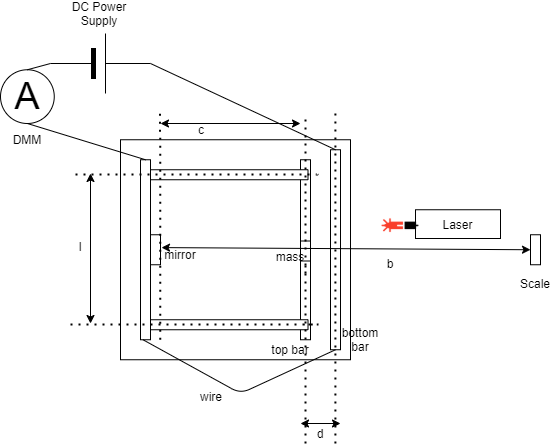

The diagram above was exported from draw.io. Its source (the exported page's mxGraphModel, read from the mxfile embedded in the PNG):
<mxGraphModel dx="652" dy="403" grid="1" gridSize="10" guides="1" tooltips="1" connect="1" arrows="1" fold="1" page="1" pageScale="1" pageWidth="850" pageHeight="1100" math="0" shadow="0">
  <root>
    <mxCell id="0" />
    <mxCell id="1" parent="0" />
    <mxCell id="w7-p_De_le08trI58SEY-1" value="" style="rounded=0;whiteSpace=wrap;html=1;" parent="1" vertex="1">
      <mxGeometry x="150" y="176.25" width="230" height="220" as="geometry" />
    </mxCell>
    <mxCell id="w7-p_De_le08trI58SEY-2" value="" style="rounded=0;whiteSpace=wrap;html=1;" parent="1" vertex="1">
      <mxGeometry x="560" y="271.25" width="10" height="30" as="geometry" />
    </mxCell>
    <mxCell id="w7-p_De_le08trI58SEY-3" value="" style="rounded=0;whiteSpace=wrap;html=1;" parent="1" vertex="1">
      <mxGeometry x="180" y="271.25" width="10" height="30" as="geometry" />
    </mxCell>
    <mxCell id="w7-p_De_le08trI58SEY-4" value="mirror" style="text;html=1;strokeColor=none;fillColor=none;align=center;verticalAlign=middle;whiteSpace=wrap;rounded=0;" parent="1" vertex="1">
      <mxGeometry x="190" y="281.25" width="40" height="20" as="geometry" />
    </mxCell>
    <mxCell id="w7-p_De_le08trI58SEY-6" value="" style="rounded=0;whiteSpace=wrap;html=1;" parent="1" vertex="1">
      <mxGeometry x="330" y="196.25" width="10" height="180" as="geometry" />
    </mxCell>
    <mxCell id="w7-p_De_le08trI58SEY-7" value="" style="rounded=0;whiteSpace=wrap;html=1;rotation=90;" parent="1" vertex="1">
      <mxGeometry x="251.25" y="130" width="10" height="162.5" as="geometry" />
    </mxCell>
    <mxCell id="w7-p_De_le08trI58SEY-8" value="" style="rounded=0;whiteSpace=wrap;html=1;rotation=90;" parent="1" vertex="1">
      <mxGeometry x="251.25" y="280" width="10" height="162.5" as="geometry" />
    </mxCell>
    <mxCell id="w7-p_De_le08trI58SEY-9" value="" style="rounded=0;whiteSpace=wrap;html=1;" parent="1" vertex="1">
      <mxGeometry x="170" y="196.25" width="10" height="180" as="geometry" />
    </mxCell>
    <mxCell id="w7-p_De_le08trI58SEY-10" value="" style="rounded=0;whiteSpace=wrap;html=1;" parent="1" vertex="1">
      <mxGeometry x="360" y="186.25" width="10" height="200" as="geometry" />
    </mxCell>
    <mxCell id="w7-p_De_le08trI58SEY-23" value="" style="endArrow=none;html=1;entryX=0.5;entryY=1;entryDx=0;entryDy=0;exitX=0.25;exitY=1;exitDx=0;exitDy=0;" parent="1" source="w7-p_De_le08trI58SEY-9" target="w7-p_De_le08trI58SEY-10" edge="1">
      <mxGeometry width="50" height="50" relative="1" as="geometry">
        <mxPoint x="320" y="360" as="sourcePoint" />
        <mxPoint x="370" y="310" as="targetPoint" />
        <Array as="points">
          <mxPoint x="270" y="430" />
        </Array>
      </mxGeometry>
    </mxCell>
    <mxCell id="w7-p_De_le08trI58SEY-27" value="" style="verticalLabelPosition=bottom;shadow=0;dashed=0;align=center;fillColor=#000000;html=1;verticalAlign=top;strokeWidth=1;shape=mxgraph.electrical.miscellaneous.monocell_battery;" parent="1" vertex="1">
      <mxGeometry x="80" y="70" width="100" height="60" as="geometry" />
    </mxCell>
    <mxCell id="w7-p_De_le08trI58SEY-28" value="&lt;font style=&quot;font-size: 38px&quot;&gt;A&lt;/font&gt;" style="ellipse;whiteSpace=wrap;html=1;aspect=fixed;" parent="1" vertex="1">
      <mxGeometry x="30" y="106.25" width="53.75" height="53.75" as="geometry" />
    </mxCell>
    <mxCell id="w7-p_De_le08trI58SEY-33" value="" style="endArrow=none;html=1;entryX=1;entryY=0.5;entryDx=0;entryDy=0;entryPerimeter=0;exitX=0.5;exitY=0;exitDx=0;exitDy=0;" parent="1" source="w7-p_De_le08trI58SEY-10" target="w7-p_De_le08trI58SEY-27" edge="1">
      <mxGeometry width="50" height="50" relative="1" as="geometry">
        <mxPoint x="180" y="190" as="sourcePoint" />
        <mxPoint x="230" y="140" as="targetPoint" />
      </mxGeometry>
    </mxCell>
    <mxCell id="w7-p_De_le08trI58SEY-36" value="" style="endArrow=none;html=1;entryX=0;entryY=0.5;entryDx=0;entryDy=0;entryPerimeter=0;exitX=0.5;exitY=0;exitDx=0;exitDy=0;" parent="1" source="w7-p_De_le08trI58SEY-28" target="w7-p_De_le08trI58SEY-27" edge="1">
      <mxGeometry width="50" height="50" relative="1" as="geometry">
        <mxPoint x="50" y="150" as="sourcePoint" />
        <mxPoint x="100" y="100" as="targetPoint" />
      </mxGeometry>
    </mxCell>
    <mxCell id="w7-p_De_le08trI58SEY-37" value="" style="endArrow=none;html=1;entryX=0.5;entryY=1;entryDx=0;entryDy=0;exitX=0.5;exitY=0;exitDx=0;exitDy=0;" parent="1" source="w7-p_De_le08trI58SEY-9" target="w7-p_De_le08trI58SEY-28" edge="1">
      <mxGeometry width="50" height="50" relative="1" as="geometry">
        <mxPoint x="20" y="320" as="sourcePoint" />
        <mxPoint x="70" y="270" as="targetPoint" />
      </mxGeometry>
    </mxCell>
    <mxCell id="w7-p_De_le08trI58SEY-39" value="Scale" style="text;html=1;strokeColor=none;fillColor=none;align=center;verticalAlign=middle;whiteSpace=wrap;rounded=0;" parent="1" vertex="1">
      <mxGeometry x="545" y="310" width="40" height="20" as="geometry" />
    </mxCell>
    <mxCell id="w7-p_De_le08trI58SEY-40" value="Laser" style="rounded=0;whiteSpace=wrap;html=1;" parent="1" vertex="1">
      <mxGeometry x="445" y="246.25" width="85" height="28.75" as="geometry" />
    </mxCell>
    <mxCell id="w7-p_De_le08trI58SEY-41" value="" style="shape=image;html=1;verticalAlign=top;verticalLabelPosition=bottom;labelBackgroundColor=#ffffff;imageAspect=0;aspect=fixed;image=https://cdn0.iconfinder.com/data/icons/security-double-color-red-and-black-vol-2/52/laser__light__science__technology-128.png;rotation=-90;" parent="1" vertex="1">
      <mxGeometry x="410" y="241.25" width="40" height="40" as="geometry" />
    </mxCell>
    <mxCell id="w7-p_De_le08trI58SEY-42" value="top bar" style="text;html=1;strokeColor=none;fillColor=none;align=center;verticalAlign=middle;whiteSpace=wrap;rounded=0;" parent="1" vertex="1">
      <mxGeometry x="300" y="376.25" width="40" height="20" as="geometry" />
    </mxCell>
    <mxCell id="w7-p_De_le08trI58SEY-44" value="bottom bar" style="text;html=1;strokeColor=none;fillColor=none;align=center;verticalAlign=middle;whiteSpace=wrap;rounded=0;" parent="1" vertex="1">
      <mxGeometry x="370" y="366.25" width="40" height="20" as="geometry" />
    </mxCell>
    <mxCell id="w7-p_De_le08trI58SEY-46" value="" style="endArrow=none;dashed=1;html=1;dashPattern=1 3;strokeWidth=2;" parent="1" edge="1">
      <mxGeometry width="50" height="50" relative="1" as="geometry">
        <mxPoint x="189.84" y="376.25" as="sourcePoint" />
        <mxPoint x="189.6" y="147.50000000000006" as="targetPoint" />
      </mxGeometry>
    </mxCell>
    <mxCell id="w7-p_De_le08trI58SEY-48" value="" style="endArrow=classic;startArrow=classic;html=1;" parent="1" edge="1">
      <mxGeometry width="50" height="50" relative="1" as="geometry">
        <mxPoint x="190" y="160" as="sourcePoint" />
        <mxPoint x="330" y="160" as="targetPoint" />
      </mxGeometry>
    </mxCell>
    <mxCell id="w7-p_De_le08trI58SEY-49" value="c" style="text;html=1;strokeColor=none;fillColor=none;align=center;verticalAlign=middle;whiteSpace=wrap;rounded=0;" parent="1" vertex="1">
      <mxGeometry x="211.25" y="156.25" width="40" height="20" as="geometry" />
    </mxCell>
    <mxCell id="nuiPoUsmV1R900fWzJ9U-4" value="b" style="text;html=1;strokeColor=none;fillColor=none;align=center;verticalAlign=middle;whiteSpace=wrap;rounded=0;" parent="1" vertex="1">
      <mxGeometry x="400" y="290" width="40" height="20" as="geometry" />
    </mxCell>
    <mxCell id="nuiPoUsmV1R900fWzJ9U-5" value="" style="endArrow=none;dashed=1;html=1;dashPattern=1 3;strokeWidth=2;" parent="1" edge="1">
      <mxGeometry width="50" height="50" relative="1" as="geometry">
        <mxPoint x="364.9" y="480" as="sourcePoint" />
        <mxPoint x="364.9" y="150" as="targetPoint" />
      </mxGeometry>
    </mxCell>
    <mxCell id="nuiPoUsmV1R900fWzJ9U-8" value="" style="endArrow=classic;startArrow=classic;html=1;" parent="1" edge="1">
      <mxGeometry width="50" height="50" relative="1" as="geometry">
        <mxPoint x="330" y="460" as="sourcePoint" />
        <mxPoint x="370" y="460" as="targetPoint" />
      </mxGeometry>
    </mxCell>
    <mxCell id="nuiPoUsmV1R900fWzJ9U-9" value="d" style="text;html=1;strokeColor=none;fillColor=none;align=center;verticalAlign=middle;whiteSpace=wrap;rounded=0;" parent="1" vertex="1">
      <mxGeometry x="330" y="460" width="40" height="20" as="geometry" />
    </mxCell>
    <mxCell id="nuiPoUsmV1R900fWzJ9U-10" value="" style="endArrow=none;dashed=1;html=1;dashPattern=1 3;strokeWidth=2;entryX=1.185;entryY=0.081;entryDx=0;entryDy=0;entryPerimeter=0;" parent="1" target="w7-p_De_le08trI58SEY-6" edge="1">
      <mxGeometry width="50" height="50" relative="1" as="geometry">
        <mxPoint x="105" y="210.91" as="sourcePoint" />
        <mxPoint x="315" y="210.91" as="targetPoint" />
        <Array as="points">
          <mxPoint x="350" y="211" />
        </Array>
      </mxGeometry>
    </mxCell>
    <mxCell id="nuiPoUsmV1R900fWzJ9U-11" value="" style="endArrow=none;dashed=1;html=1;dashPattern=1 3;strokeWidth=2;entryX=1.185;entryY=0.081;entryDx=0;entryDy=0;entryPerimeter=0;" parent="1" edge="1">
      <mxGeometry width="50" height="50" relative="1" as="geometry">
        <mxPoint x="100" y="361" as="sourcePoint" />
        <mxPoint x="331.85" y="360.96" as="targetPoint" />
        <Array as="points">
          <mxPoint x="340" y="361.13" />
          <mxPoint x="350" y="361" />
        </Array>
      </mxGeometry>
    </mxCell>
    <mxCell id="nuiPoUsmV1R900fWzJ9U-12" value="" style="endArrow=classic;startArrow=classic;html=1;" parent="1" edge="1">
      <mxGeometry width="50" height="50" relative="1" as="geometry">
        <mxPoint x="120" y="360" as="sourcePoint" />
        <mxPoint x="120" y="210" as="targetPoint" />
      </mxGeometry>
    </mxCell>
    <mxCell id="nuiPoUsmV1R900fWzJ9U-13" value="l" style="text;html=1;strokeColor=none;fillColor=none;align=center;verticalAlign=middle;whiteSpace=wrap;rounded=0;" parent="1" vertex="1">
      <mxGeometry x="90" y="272.5" width="40" height="20" as="geometry" />
    </mxCell>
    <mxCell id="nuiPoUsmV1R900fWzJ9U-14" value="wire" style="text;html=1;strokeColor=none;fillColor=none;align=center;verticalAlign=middle;whiteSpace=wrap;rounded=0;" parent="1" vertex="1">
      <mxGeometry x="221.25" y="422.5" width="40" height="20" as="geometry" />
    </mxCell>
    <mxCell id="nuiPoUsmV1R900fWzJ9U-15" value="DC Power Supply" style="text;html=1;strokeColor=none;fillColor=none;align=center;verticalAlign=middle;whiteSpace=wrap;rounded=0;" parent="1" vertex="1">
      <mxGeometry x="83.75" y="40" width="90" height="20" as="geometry" />
    </mxCell>
    <mxCell id="nuiPoUsmV1R900fWzJ9U-16" value="DMM" style="text;html=1;strokeColor=none;fillColor=none;align=center;verticalAlign=middle;whiteSpace=wrap;rounded=0;" parent="1" vertex="1">
      <mxGeometry x="36.879999999999995" y="166.25" width="40" height="20" as="geometry" />
    </mxCell>
    <mxCell id="y3QyCQSsSaDVDgu-8qwX-1" value="" style="rounded=0;whiteSpace=wrap;html=1;rotation=90;" vertex="1" parent="1">
      <mxGeometry x="325" y="282.5" width="20" height="10" as="geometry" />
    </mxCell>
    <mxCell id="y3QyCQSsSaDVDgu-8qwX-2" value="" style="endArrow=none;dashed=1;html=1;dashPattern=1 3;strokeWidth=2;" edge="1" parent="1" target="y3QyCQSsSaDVDgu-8qwX-1">
      <mxGeometry width="50" height="50" relative="1" as="geometry">
        <mxPoint x="335" y="480" as="sourcePoint" />
        <mxPoint x="335" y="150" as="targetPoint" />
      </mxGeometry>
    </mxCell>
    <mxCell id="nuiPoUsmV1R900fWzJ9U-2" value="" style="endArrow=classic;startArrow=classic;html=1;entryX=0;entryY=0.5;entryDx=0;entryDy=0;exitX=0.025;exitY=0.142;exitDx=0;exitDy=0;exitPerimeter=0;" parent="1" source="w7-p_De_le08trI58SEY-4" target="w7-p_De_le08trI58SEY-2" edge="1">
      <mxGeometry width="50" height="50" relative="1" as="geometry">
        <mxPoint x="470" y="420" as="sourcePoint" />
        <mxPoint x="520" y="370" as="targetPoint" />
      </mxGeometry>
    </mxCell>
    <mxCell id="w7-p_De_le08trI58SEY-47" value="" style="endArrow=none;dashed=1;html=1;dashPattern=1 3;strokeWidth=2;" parent="1" edge="1">
      <mxGeometry width="50" height="50" relative="1" as="geometry">
        <mxPoint x="335" y="310" as="sourcePoint" />
        <mxPoint x="335" y="150" as="targetPoint" />
      </mxGeometry>
    </mxCell>
    <mxCell id="y3QyCQSsSaDVDgu-8qwX-3" value="mass" style="text;html=1;strokeColor=none;fillColor=none;align=center;verticalAlign=middle;whiteSpace=wrap;rounded=0;" vertex="1" parent="1">
      <mxGeometry x="300" y="282.5" width="40" height="20" as="geometry" />
    </mxCell>
  </root>
</mxGraphModel>